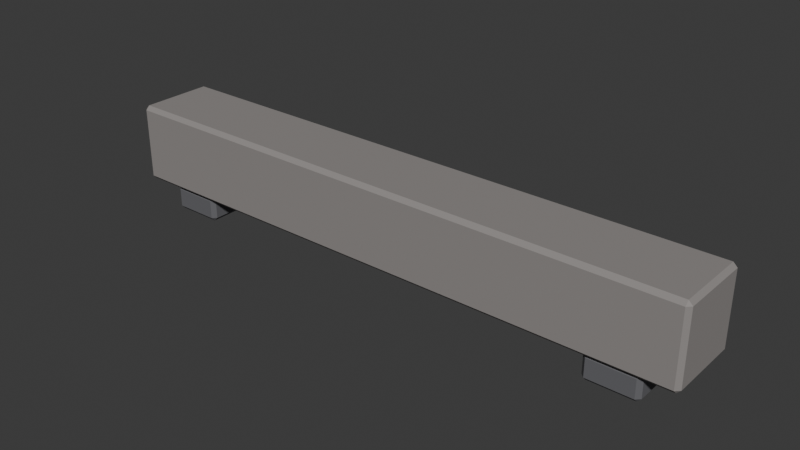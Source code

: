 # Source: ELET_SOUNDBAR_v01.blend  (saved by Blender 4.2.66; exported with 4.5.12 LTS)
import bpy
from mathutils import Matrix  # noqa: F401  (used for matrix-valued properties, if any)

bpy.ops.wm.read_factory_settings(use_empty=True)
scene = bpy.context.scene
scene.name = 'Scene'

# ---- collections
col_collection = bpy.data.collections.new('Collection'); scene.collection.children.link(col_collection)
col_arte_quadro_duplo_v01 = bpy.data.collections.new('ARTE_QUADRO_DUPLO_v01'); scene.collection.children.link(col_arte_quadro_duplo_v01)
col_arte_mapa_v01 = bpy.data.collections.new('ARTE_MAPA_v01'); scene.collection.children.link(col_arte_mapa_v01)
col_arte_espelho_redondo_v01 = bpy.data.collections.new('ARTE_ESPELHO_REDONDO_v01'); scene.collection.children.link(col_arte_espelho_redondo_v01)
col_arte_prateleira_quadros_v01 = bpy.data.collections.new('ARTE_PRATELEIRA_QUADROS_v01'); scene.collection.children.link(col_arte_prateleira_quadros_v01)
col_arte_tape_aria_v01 = bpy.data.collections.new('ARTE_TAPEÇARIA_v01'); scene.collection.children.link(col_arte_tape_aria_v01)
col_arte_planta_quadro_v01 = bpy.data.collections.new('ARTE_PLANTA_QUADRO_v01'); scene.collection.children.link(col_arte_planta_quadro_v01)
col_arte_foto_familia_v01 = bpy.data.collections.new('ARTE_FOTO_FAMILIA_v01'); scene.collection.children.link(col_arte_foto_familia_v01)
col_arte_letreiro_v01 = bpy.data.collections.new('ARTE_LETREIRO_v01'); scene.collection.children.link(col_arte_letreiro_v01)
col_elet_smart_tv_v01 = bpy.data.collections.new('ELET_SMART_TV_v01'); scene.collection.children.link(col_elet_smart_tv_v01)
col_elet_soundbar_v01 = bpy.data.collections.new('ELET_SOUNDBAR_v01'); scene.collection.children.link(col_elet_soundbar_v01)

# ---- materials (node trees are filled in below, after node groups)
mat_polyroom_pbr = bpy.data.materials.new('Polyroom_PBR')

# ---- material node trees
mat_polyroom_pbr.use_nodes = True; mat_polyroom_pbr.node_tree.nodes.clear()
_N = mat_polyroom_pbr.node_tree.nodes; _L = mat_polyroom_pbr.node_tree.links
n0 = _N.new('ShaderNodeOutputMaterial'); n0.name = 'Material Output'; n0.location = (0, 0)
n1 = _N.new('ShaderNodeBsdfPrincipled'); n1.name = 'Principled BSDF'; n1.location = (0, 0)
n1.inputs[2].default_value = 0.8
n2 = _N.new('ShaderNodeVertexColor'); n2.name = 'Color Attribute'; n2.location = (0, 0)
n2.layer_name = 'Color'
_L.new(n2.outputs[0], n1.inputs[0])
_L.new(n1.outputs[0], n0.inputs[0])
n0.is_active_output = True

# ---- world
world_world = bpy.data.worlds.new('World'); scene.world = world_world
world_world.use_nodes = True; world_world.node_tree.nodes.clear()
_N = world_world.node_tree.nodes; _L = world_world.node_tree.links
n0 = _N.new('ShaderNodeOutputWorld'); n0.name = 'World Output'; n0.location = (300, 300)
n1 = _N.new('ShaderNodeBackground'); n1.name = 'Background'; n1.location = (10, 300)
n1.inputs[0].default_value = (0.05088, 0.05088, 0.05088, 1.0)
_L.new(n1.outputs[0], n0.inputs[0])
n0.is_active_output = True
world_world.color = (0.05088, 0.05088, 0.05088)
world_world.sun_shadow_jitter_overblur = 0.0

# ---- meshes
me_elet_soundbar_v01 = bpy.data.meshes.new('ELET_SOUNDBAR_v01')
me_elet_soundbar_v01.from_pydata([(-0.444, -0.058, 0.04), (-0.444, -0.064, 0.046), (-0.45, -0.058, 0.046), (-0.444, -0.064, 0.154), (-0.444, -0.058, 0.16), (-0.45, -0.058, 0.154), (-0.444, 0.05, 0.04), (-0.45, 0.05, 0.046), (-0.444, 0.056, 0.046), (-0.444, 0.05, 0.16), (-0.444, 0.056, 0.154), (-0.45, 0.05, 0.154), (0.444, -0.058, 0.04), (0.45, -0.058, 0.046), (0.444, -0.064, 0.046), (0.444, -0.058, 0.16), (0.444, -0.064, 0.154), (0.45, -0.058, 0.154), (0.444, 0.05, 0.04), (0.444, 0.056, 0.046), (0.45, 0.05, 0.046), (0.444, 0.05, 0.16), (0.45, 0.05, 0.154), (0.444, 0.056, 0.154), (-0.424, 0.058, 0.06), (-0.424, 0.052, 0.066), (-0.43, 0.058, 0.066), (-0.424, 0.052, 0.134), (-0.424, 0.058, 0.14), (-0.43, 0.058, 0.134), (-0.424, 0.058, 0.06), (-0.43, 0.058, 0.066), (-0.424, 0.064, 0.066), (-0.424, 0.058, 0.14), (-0.424, 0.064, 0.134), (-0.43, 0.058, 0.134), (0.424, 0.058, 0.06), (0.43, 0.058, 0.066), (0.424, 0.052, 0.066), (0.424, 0.058, 0.14), (0.424, 0.052, 0.134), (0.43, 0.058, 0.134), (0.424, 0.058, 0.06), (0.424, 0.064, 0.066), (0.43, 0.058, 0.066), (0.424, 0.058, 0.14), (0.43, 0.058, 0.134), (0.424, 0.064, 0.134), (-0.394, -0.048, 0.0), (-0.394, -0.054, 0.006), (-0.4, -0.048, 0.006), (-0.394, -0.054, 0.034), (-0.394, -0.048, 0.04), (-0.4, -0.048, 0.034), (-0.394, 0.04, 0.0), (-0.4, 0.04, 0.006), (-0.394, 0.046, 0.006), (-0.394, 0.04, 0.04), (-0.394, 0.046, 0.034), (-0.4, 0.04, 0.034), (-0.326, -0.048, 0.0), (-0.32, -0.048, 0.006), (-0.326, -0.054, 0.006), (-0.326, -0.048, 0.04), (-0.326, -0.054, 0.034), (-0.32, -0.048, 0.034), (-0.326, 0.04, 0.0), (-0.326, 0.046, 0.006), (-0.32, 0.04, 0.006), (-0.326, 0.04, 0.04), (-0.32, 0.04, 0.034), (-0.326, 0.046, 0.034), (0.326, -0.048, 0.0), (0.326, -0.054, 0.006), (0.32, -0.048, 0.006), (0.326, -0.054, 0.034), (0.326, -0.048, 0.04), (0.32, -0.048, 0.034), (0.326, 0.04, 0.0), (0.32, 0.04, 0.006), (0.326, 0.046, 0.006), (0.326, 0.04, 0.04), (0.326, 0.046, 0.034), (0.32, 0.04, 0.034), (0.394, -0.048, 0.0), (0.4, -0.048, 0.006), (0.394, -0.054, 0.006), (0.394, -0.048, 0.04), (0.394, -0.054, 0.034), (0.4, -0.048, 0.034), (0.394, 0.04, 0.0), (0.394, 0.046, 0.006), (0.4, 0.04, 0.006), (0.394, 0.04, 0.04), (0.4, 0.04, 0.034), (0.394, 0.046, 0.034)], [], [(14, 16, 3, 1), (20, 22, 17, 13), (30, 42, 36, 24), (21, 9, 4, 15), (2, 5, 11, 7), (8, 10, 23, 19), (38, 40, 27, 25), (44, 46, 41, 37), (54, 66, 60, 48), (45, 33, 28, 39), (26, 29, 35, 31), (32, 34, 47, 43), (62, 64, 51, 49), (68, 70, 65, 61), (78, 90, 84, 72), (69, 57, 52, 63), (50, 53, 59, 55), (56, 58, 71, 67), (86, 88, 75, 73), (92, 94, 89, 85), (93, 81, 76, 87), (74, 77, 83, 79), (80, 82, 95, 91), (0, 1, 2), (3, 4, 5), (6, 7, 8), (9, 10, 11), (12, 13, 14), (15, 16, 17), (18, 19, 20), (21, 22, 23), (24, 25, 26), (27, 28, 29), (30, 31, 32), (33, 34, 35), (36, 37, 38), (39, 40, 41), (42, 43, 44), (45, 46, 47), (48, 49, 50), (51, 52, 53), (54, 55, 56), (57, 58, 59), (60, 61, 62), (63, 64, 65), (66, 67, 68), (69, 70, 71), (72, 73, 74), (75, 76, 77), (78, 79, 80), (81, 82, 83), (84, 85, 86), (87, 88, 89), (90, 91, 92), (93, 94, 95), (6, 0, 2, 7), (1, 3, 5, 2), (4, 9, 11, 5), (10, 8, 7, 11), (18, 6, 8, 19), (9, 21, 23, 10), (22, 20, 19, 23), (12, 18, 20, 13), (21, 15, 17, 22), (16, 14, 13, 17), (0, 12, 14, 1), (15, 4, 3, 16), (30, 24, 26, 31), (25, 27, 29, 26), (28, 33, 35, 29), (34, 32, 31, 35), (42, 30, 32, 43), (33, 45, 47, 34), (46, 44, 43, 47), (36, 42, 44, 37), (45, 39, 41, 46), (40, 38, 37, 41), (24, 36, 38, 25), (39, 28, 27, 40), (54, 48, 50, 55), (49, 51, 53, 50), (52, 57, 59, 53), (58, 56, 55, 59), (66, 54, 56, 67), (57, 69, 71, 58), (70, 68, 67, 71), (60, 66, 68, 61), (69, 63, 65, 70), (64, 62, 61, 65), (48, 60, 62, 49), (63, 52, 51, 64), (78, 72, 74, 79), (73, 75, 77, 74), (76, 81, 83, 77), (82, 80, 79, 83), (90, 78, 80, 91), (81, 93, 95, 82), (94, 92, 91, 95), (84, 90, 92, 85), (93, 87, 89, 94), (88, 86, 85, 89), (72, 84, 86, 73), (87, 76, 75, 88), (6, 18, 12, 0)])
_uv = me_elet_soundbar_v01.uv_layers.new(name='UVMap')
_uv.uv.foreach_set('vector', [0.002693, 0.9907, 0.002693, 0.9907, 0.002693, 0.009323, 0.002693, 0.009323, 0.1287, 0.9973, 0.1287, 0.9973, 0.009323, 0.9973, 0.009323, 0.9973, 0.2853, 0.009323, 0.2853, 0.9465, 0.2853, 0.9465, 0.2853, 0.009323, 0.2667, 0.009323, 0.2667, 0.9907, 0.1473, 0.9907, 0.1473, 0.009323, 0.009323, 0.002693, 0.009323, 0.002693, 0.1287, 0.002693, 0.1287, 0.002693, 0.1353, 0.009323, 0.1353, 0.009323, 0.1353, 0.9907, 0.1353, 0.9907, 0.2787, 0.9465, 0.2787, 0.9465, 0.2787, 0.009323, 0.2787, 0.009323, 0.2853, 0.9531, 0.2853, 0.9531, 0.2853, 0.9531, 0.2853, 0.9531, 0.3978, 0.1066, 0.3226, 0.1066, 0.3226, 0.009323, 0.3978, 0.009323, 0.304, 0.009323, 0.304, 0.9465, 0.304, 0.9465, 0.304, 0.009323, 0.2853, 0.002693, 0.2853, 0.002693, 0.2853, 0.002693, 0.2853, 0.002693, 0.292, 0.009323, 0.292, 0.009323, 0.292, 0.9465, 0.292, 0.9465, 0.3226, 0.002693, 0.3226, 0.002693, 0.3978, 0.002693, 0.3978, 0.002693, 0.316, 0.1066, 0.316, 0.1066, 0.316, 0.009323, 0.316, 0.009323, 0.3978, 0.3384, 0.3226, 0.3384, 0.3226, 0.2411, 0.3978, 0.2411, 0.3978, 0.2225, 0.3226, 0.2225, 0.3226, 0.1252, 0.3978, 0.1252, 0.4044, 0.009323, 0.4044, 0.009323, 0.4044, 0.1066, 0.4044, 0.1066, 0.3978, 0.1132, 0.3978, 0.1132, 0.3226, 0.1132, 0.3226, 0.1132, 0.3226, 0.2345, 0.3226, 0.2345, 0.3978, 0.2345, 0.3978, 0.2345, 0.316, 0.3384, 0.316, 0.3384, 0.316, 0.2411, 0.316, 0.2411, 0.3978, 0.4543, 0.3226, 0.4543, 0.3226, 0.357, 0.3978, 0.357, 0.4044, 0.2411, 0.4044, 0.2411, 0.4044, 0.3384, 0.4044, 0.3384, 0.3978, 0.345, 0.3978, 0.345, 0.3226, 0.345, 0.3226, 0.345, 0.009323, 0.009323, 0.002693, 0.009323, 0.009323, 0.002693, 0.1407, 0.9907, 0.1473, 0.9907, 0.1473, 0.9973, 0.1287, 0.009323, 0.1287, 0.002693, 0.1353, 0.009323, 0.2667, 0.9907, 0.2733, 0.9907, 0.2667, 0.9973, 0.009323, 0.9907, 0.009323, 0.9973, 0.002693, 0.9907, 0.1473, 0.009323, 0.1407, 0.009323, 0.1473, 0.002693, 0.1287, 0.9907, 0.1353, 0.9907, 0.1287, 0.9973, 0.2667, 0.009323, 0.2667, 0.002693, 0.2733, 0.009323, 0.2853, 0.009323, 0.2787, 0.009323, 0.2853, 0.002693, 0.2787, 0.009323, 0.2787, 0.009323, 0.2787, 0.002693, 0.2853, 0.009323, 0.2853, 0.002693, 0.292, 0.009323, 0.292, 0.009323, 0.292, 0.009323, 0.292, 0.002693, 0.2853, 0.9465, 0.2853, 0.9531, 0.2787, 0.9465, 0.2787, 0.9465, 0.2787, 0.9465, 0.2787, 0.9531, 0.2853, 0.9465, 0.292, 0.9465, 0.2853, 0.9531, 0.2853, 0.9531, 0.2853, 0.9531, 0.292, 0.9531, 0.3978, 0.009323, 0.3978, 0.002693, 0.4044, 0.009323, 0.3978, 0.002693, 0.3978, 0.002693, 0.4044, 0.002693, 0.3978, 0.1066, 0.4044, 0.1066, 0.3978, 0.1132, 0.3978, 0.1132, 0.3978, 0.1132, 0.4044, 0.1132, 0.3226, 0.009323, 0.316, 0.009323, 0.3226, 0.002693, 0.3226, 0.002693, 0.3226, 0.002693, 0.316, 0.002693, 0.3226, 0.1066, 0.3226, 0.1132, 0.316, 0.1066, 0.316, 0.1066, 0.316, 0.1066, 0.316, 0.1132, 0.3978, 0.2411, 0.3978, 0.2345, 0.4044, 0.2411, 0.3978, 0.2345, 0.3978, 0.2345, 0.4044, 0.2345, 0.3978, 0.3384, 0.4044, 0.3384, 0.3978, 0.345, 0.3978, 0.345, 0.3978, 0.345, 0.4044, 0.345, 0.3226, 0.2411, 0.316, 0.2411, 0.3226, 0.2345, 0.3226, 0.2345, 0.3226, 0.2345, 0.316, 0.2345, 0.3226, 0.3384, 0.3226, 0.345, 0.316, 0.3384, 0.316, 0.3384, 0.316, 0.3384, 0.316, 0.345, 0.1287, 0.009323, 0.009323, 0.009323, 0.009323, 0.002693, 0.1287, 0.002693, 0.002693, 0.009323, 0.002693, 0.009323, 0.009323, 0.002693, 0.009323, 0.002693, 0.1473, 0.9907, 0.2667, 0.9907, 0.2667, 0.9973, 0.1473, 0.9973, 0.1353, 0.009323, 0.1353, 0.009323, 0.1287, 0.002693, 0.1287, 0.002693, 0.1287, 0.9907, 0.1287, 0.009323, 0.1353, 0.009323, 0.1353, 0.9907, 0.2667, 0.9907, 0.2667, 0.009323, 0.2733, 0.009323, 0.2733, 0.9907, 0.1287, 0.9973, 0.1287, 0.9973, 0.1353, 0.9907, 0.1353, 0.9907, 0.009323, 0.9907, 0.1287, 0.9907, 0.1287, 0.9973, 0.009323, 0.9973, 0.2667, 0.009323, 0.1473, 0.009323, 0.1473, 0.002693, 0.2667, 0.002693, 0.002693, 0.9907, 0.002693, 0.9907, 0.009323, 0.9973, 0.009323, 0.9973, 0.009323, 0.009323, 0.009323, 0.9907, 0.002693, 0.9907, 0.002693, 0.009323, 0.1473, 0.009323, 0.1473, 0.9907, 0.1407, 0.9907, 0.1407, 0.009323, 0.2853, 0.009323, 0.2853, 0.009323, 0.2853, 0.002693, 0.2853, 0.002693, 0.2787, 0.009323, 0.2787, 0.009323, 0.2853, 0.002693, 0.2853, 0.002693, 0.2853, 0.002693, 0.2853, 0.002693, 0.2853, 0.002693, 0.2853, 0.002693, 0.292, 0.009323, 0.292, 0.009323, 0.2853, 0.002693, 0.2853, 0.002693, 0.2853, 0.9465, 0.2853, 0.009323, 0.292, 0.009323, 0.292, 0.9465, 0.292, 0.009323, 0.292, 0.9465, 0.292, 0.9465, 0.292, 0.009323, 0.2853, 0.9531, 0.2853, 0.9531, 0.292, 0.9465, 0.292, 0.9465, 0.2853, 0.9465, 0.2853, 0.9465, 0.2853, 0.9531, 0.2853, 0.9531, 0.2853, 0.9531, 0.2853, 0.9531, 0.2853, 0.9531, 0.2853, 0.9531, 0.2787, 0.9465, 0.2787, 0.9465, 0.2853, 0.9531, 0.2853, 0.9531, 0.2853, 0.009323, 0.2853, 0.9465, 0.2787, 0.9465, 0.2787, 0.009323, 0.2787, 0.9465, 0.2787, 0.009323, 0.2787, 0.009323, 0.2787, 0.9465, 0.3978, 0.1066, 0.3978, 0.009323, 0.4044, 0.009323, 0.4044, 0.1066, 0.3978, 0.002693, 0.3978, 0.002693, 0.4044, 0.009323, 0.4044, 0.009323, 0.4044, 0.009323, 0.4044, 0.1066, 0.4044, 0.1066, 0.4044, 0.009323, 0.3978, 0.1132, 0.3978, 0.1132, 0.4044, 0.1066, 0.4044, 0.1066, 0.3226, 0.1066, 0.3978, 0.1066, 0.3978, 0.1132, 0.3226, 0.1132, 0.3978, 0.1132, 0.3226, 0.1132, 0.3226, 0.1132, 0.3978, 0.1132, 0.316, 0.1066, 0.316, 0.1066, 0.3226, 0.1132, 0.3226, 0.1132, 0.3226, 0.009323, 0.3226, 0.1066, 0.316, 0.1066, 0.316, 0.009323, 0.316, 0.1066, 0.316, 0.009323, 0.316, 0.009323, 0.316, 0.1066, 0.3226, 0.002693, 0.3226, 0.002693, 0.316, 0.009323, 0.316, 0.009323, 0.3978, 0.009323, 0.3226, 0.009323, 0.3226, 0.002693, 0.3978, 0.002693, 0.3226, 0.002693, 0.3978, 0.002693, 0.3978, 0.002693, 0.3226, 0.002693, 0.3978, 0.3384, 0.3978, 0.2411, 0.4044, 0.2411, 0.4044, 0.3384, 0.3978, 0.2345, 0.3978, 0.2345, 0.4044, 0.2411, 0.4044, 0.2411, 0.4044, 0.2411, 0.4044, 0.3384, 0.4044, 0.3384, 0.4044, 0.2411, 0.3978, 0.345, 0.3978, 0.345, 0.4044, 0.3384, 0.4044, 0.3384, 0.3226, 0.3384, 0.3978, 0.3384, 0.3978, 0.345, 0.3226, 0.345, 0.3978, 0.345, 0.3226, 0.345, 0.3226, 0.345, 0.3978, 0.345, 0.316, 0.3384, 0.316, 0.3384, 0.3226, 0.345, 0.3226, 0.345, 0.3226, 0.2411, 0.3226, 0.3384, 0.316, 0.3384, 0.316, 0.2411, 0.316, 0.3384, 0.316, 0.2411, 0.316, 0.2411, 0.316, 0.3384, 0.3226, 0.2345, 0.3226, 0.2345, 0.316, 0.2411, 0.316, 0.2411, 0.3978, 0.2411, 0.3226, 0.2411, 0.3226, 0.2345, 0.3978, 0.2345, 0.3226, 0.2345, 0.3978, 0.2345, 0.3978, 0.2345, 0.3226, 0.2345, 0.1287, 0.009323, 0.1287, 0.9907, 0.009323, 0.9907, 0.009323, 0.009323])
_ca = me_elet_soundbar_v01.color_attributes.new('Color', 'FLOAT_COLOR', 'POINT')
_ca.data.foreach_set('color', [0.28, 0.26, 0.25, 1.0, 0.28, 0.26, 0.25, 1.0, 0.28, 0.26, 0.25, 1.0, 0.28, 0.26, 0.25, 1.0, 0.28, 0.26, 0.25, 1.0, 0.28, 0.26, 0.25, 1.0, 0.28, 0.26, 0.25, 1.0, 0.28, 0.26, 0.25, 1.0, 0.28, 0.26, 0.25, 1.0, 0.28, 0.26, 0.25, 1.0, 0.28, 0.26, 0.25, 1.0, 0.28, 0.26, 0.25, 1.0, 0.28, 0.26, 0.25, 1.0, 0.28, 0.26, 0.25, 1.0, 0.28, 0.26, 0.25, 1.0, 0.28, 0.26, 0.25, 1.0, 0.28, 0.26, 0.25, 1.0, 0.28, 0.26, 0.25, 1.0, 0.28, 0.26, 0.25, 1.0, 0.28, 0.26, 0.25, 1.0, 0.28, 0.26, 0.25, 1.0, 0.28, 0.26, 0.25, 1.0, 0.28, 0.26, 0.25, 1.0, 0.28, 0.26, 0.25, 1.0, 0.13, 0.13, 0.14, 1.0, 0.13, 0.13, 0.14, 1.0, 0.13, 0.13, 0.14, 1.0, 0.13, 0.13, 0.14, 1.0, 0.13, 0.13, 0.14, 1.0, 0.13, 0.13, 0.14, 1.0, 0.13, 0.13, 0.14, 1.0, 0.13, 0.13, 0.14, 1.0, 0.13, 0.13, 0.14, 1.0, 0.13, 0.13, 0.14, 1.0, 0.13, 0.13, 0.14, 1.0, 0.13, 0.13, 0.14, 1.0, 0.13, 0.13, 0.14, 1.0, 0.13, 0.13, 0.14, 1.0, 0.13, 0.13, 0.14, 1.0, 0.13, 0.13, 0.14, 1.0, 0.13, 0.13, 0.14, 1.0, 0.13, 0.13, 0.14, 1.0, 0.13, 0.13, 0.14, 1.0, 0.13, 0.13, 0.14, 1.0, 0.13, 0.13, 0.14, 1.0, 0.13, 0.13, 0.14, 1.0, 0.13, 0.13, 0.14, 1.0, 0.13, 0.13, 0.14, 1.0, 0.13, 0.13, 0.14, 1.0, 0.13, 0.13, 0.14, 1.0, 0.13, 0.13, 0.14, 1.0, 0.13, 0.13, 0.14, 1.0, 0.13, 0.13, 0.14, 1.0, 0.13, 0.13, 0.14, 1.0, 0.13, 0.13, 0.14, 1.0, 0.13, 0.13, 0.14, 1.0, 0.13, 0.13, 0.14, 1.0, 0.13, 0.13, 0.14, 1.0, 0.13, 0.13, 0.14, 1.0, 0.13, 0.13, 0.14, 1.0, 0.13, 0.13, 0.14, 1.0, 0.13, 0.13, 0.14, 1.0, 0.13, 0.13, 0.14, 1.0, 0.13, 0.13, 0.14, 1.0, 0.13, 0.13, 0.14, 1.0, 0.13, 0.13, 0.14, 1.0, 0.13, 0.13, 0.14, 1.0, 0.13, 0.13, 0.14, 1.0, 0.13, 0.13, 0.14, 1.0, 0.13, 0.13, 0.14, 1.0, 0.13, 0.13, 0.14, 1.0, 0.13, 0.13, 0.14, 1.0, 0.13, 0.13, 0.14, 1.0, 0.13, 0.13, 0.14, 1.0, 0.13, 0.13, 0.14, 1.0, 0.13, 0.13, 0.14, 1.0, 0.13, 0.13, 0.14, 1.0, 0.13, 0.13, 0.14, 1.0, 0.13, 0.13, 0.14, 1.0, 0.13, 0.13, 0.14, 1.0, 0.13, 0.13, 0.14, 1.0, 0.13, 0.13, 0.14, 1.0, 0.13, 0.13, 0.14, 1.0, 0.13, 0.13, 0.14, 1.0, 0.13, 0.13, 0.14, 1.0, 0.13, 0.13, 0.14, 1.0, 0.13, 0.13, 0.14, 1.0, 0.13, 0.13, 0.14, 1.0, 0.13, 0.13, 0.14, 1.0, 0.13, 0.13, 0.14, 1.0, 0.13, 0.13, 0.14, 1.0, 0.13, 0.13, 0.14, 1.0, 0.13, 0.13, 0.14, 1.0, 0.13, 0.13, 0.14, 1.0, 0.13, 0.13, 0.14, 1.0, 0.13, 0.13, 0.14, 1.0])
me_elet_soundbar_v01.materials.append(mat_polyroom_pbr)
me_elet_soundbar_v01.update()

# ---- objects
ob_elet_soundbar_v01 = bpy.data.objects.new('ELET_SOUNDBAR_v01', me_elet_soundbar_v01)

# ---- transforms, parenting, visibility, modifiers, constraints
ob_elet_soundbar_v01.location = (0.0, 0.0, 0.0)

# ---- collection membership
col_elet_soundbar_v01.objects.link(ob_elet_soundbar_v01)

# ---- scene / render settings (as saved in the file)
scene.frame_start = 1; scene.frame_end = 250; scene.frame_set(1)
scene.render.engine = 'BLENDER_EEVEE_NEXT'
bpy.context.view_layer.update()

# ---- added for rendering (the .blend has no active camera and no usable light): camera, sun
cam_auto = bpy.data.cameras.new('AutoCamera')
cam_auto.lens = 50.0
cam_auto.sensor_width = 36.0
cam_auto.clip_end = 1000.0
ob_auto_camera = bpy.data.objects.new('AutoCamera', cam_auto)
scene.collection.objects.link(ob_auto_camera)
ob_auto_camera.location = (0.85401, -1.02481, 0.763208)
ob_auto_camera.rotation_euler = (1.09748, -7.21219e-08, 0.694738)
scene.camera = ob_auto_camera
light_auto_sun = bpy.data.lights.new('AutoSun', 'SUN')
light_auto_sun.energy = 3.0
light_auto_sun.angle = 0.0523599
ob_auto_sun = bpy.data.objects.new('AutoSun', light_auto_sun)
scene.collection.objects.link(ob_auto_sun)
ob_auto_sun.rotation_euler = (0.872665, 0.174533, 0.523599)
bpy.context.view_layer.update()
